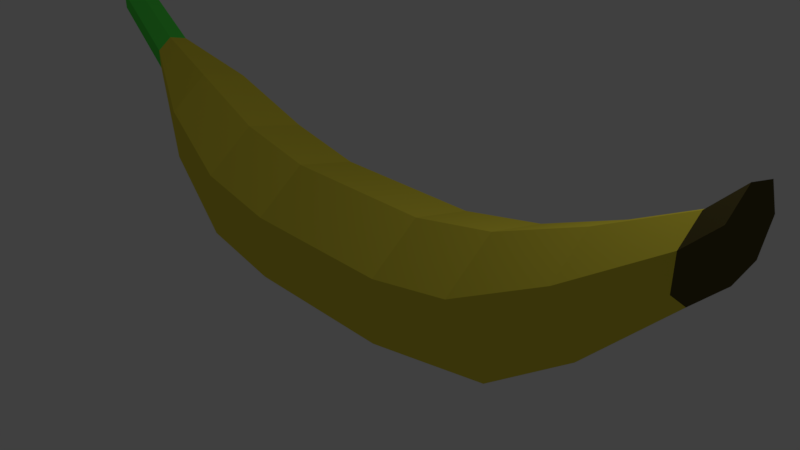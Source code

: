 # Source: banana.blend  (saved by Blender 2.79.1; exported with 4.5.12 LTS)
import bpy
from mathutils import Matrix  # noqa: F401  (used for matrix-valued properties, if any)

bpy.ops.wm.read_factory_settings(use_empty=True)
scene = bpy.context.scene
scene.name = 'Scene'

# ---- collections
col_collection_1 = bpy.data.collections.new('Collection 1'); scene.collection.children.link(col_collection_1)

# ---- materials (node trees are filled in below, after node groups)
mat_material_001 = bpy.data.materials.new('Material.001')
mat_material_001.alpha_threshold = 0.0
mat_material_001.use_transparent_shadow = False
mat_material_001.diffuse_color = (0.8, 0.6821, 0.05741, 1.0)
mat_material_001.roughness = 0.5
mat_material_001.specular_intensity = 0.2424
mat_material_002 = bpy.data.materials.new('Material.002')
mat_material_002.alpha_threshold = 0.0
mat_material_002.use_transparent_shadow = False
mat_material_002.diffuse_color = (0.09194, 0.8, 0.08196, 1.0)
mat_material_002.roughness = 0.5
mat_material_002.specular_intensity = 0.2348
mat_material_003 = bpy.data.materials.new('Material.003')
mat_material_003.alpha_threshold = 0.0
mat_material_003.use_transparent_shadow = False
mat_material_003.diffuse_color = (0.09463, 0.07657, 0.02447, 1.0)
mat_material_003.roughness = 0.5

# ---- material node trees

# ---- world
world_world = bpy.data.worlds.new('World'); scene.world = world_world
world_world.color = (0.05088, 0.05088, 0.05088)
world_world.use_sun_shadow = False
world_world.sun_shadow_jitter_overblur = 0.0
world_world.cycles.sampling_method = 'MANUAL'

# ---- cameras
cam_camera = bpy.data.cameras.new('Camera')
cam_camera.clip_end = 100.0
cam_camera.lens = 35.0
cam_camera.sensor_width = 32.0
cam_camera.sensor_height = 18.0
cam_camera.ortho_scale = 7.314
cam_camera.dof.focus_distance = 0.0
cam_camera.dof.aperture_fstop = 128.0

# ---- lights
light_lamp = bpy.data.lights.new('Lamp', 'POINT')
light_lamp.transmission_factor = 0.0
light_lamp.cutoff_distance = 30.0
light_lamp.energy = 100.0
light_lamp.shadow_buffer_clip_start = 1.001
light_lamp.shadow_soft_size = 0.1
light_lamp.shadow_maximum_resolution = 0.006
light_lamp.use_absolute_resolution = True

# ---- meshes
me_cylinder_001 = bpy.data.meshes.new('Cylinder.001')
me_cylinder_001.from_pydata([(1.482e-08, 1.0, 1.076), (0.7818, 0.6235, 1.076), (0.9749, -0.2225, 1.076), (0.4339, -0.901, 1.076), (-0.4339, -0.901, 1.076), (-0.9749, -0.2225, 1.076), (-0.7818, 0.6235, 1.076), (0.549, 0.6235, 2.204), (-0.2328, 1.0, 2.204), (0.7421, -0.2225, 2.204), (0.2011, -0.901, 2.204), (-0.6667, -0.901, 2.204), (-1.208, -0.2225, 2.204), (-1.015, 0.6235, 2.204), (-0.2782, 0.4952, 3.354), (-0.8991, 0.7942, 3.354), (-0.1248, -0.1767, 3.354), (-0.5545, -0.7155, 3.354), (-1.244, -0.7155, 3.354), (-1.673, -0.1767, 3.354), (-1.52, 0.4952, 3.354), (-1.32, 0.3071, 4.397), (-1.705, 0.4926, 4.397), (-1.225, -0.1096, 4.397), (-1.491, -0.4438, 4.397), (-1.919, -0.4438, 4.397), (-2.185, -0.1096, 4.397), (-2.09, 0.3071, 4.397), (1.482e-08, 1.0, -1.076), (0.7818, 0.6235, -1.076), (0.9749, -0.2225, -1.076), (0.4339, -0.901, -1.076), (-0.4339, -0.901, -1.076), (-0.9749, -0.2225, -1.076), (-0.7818, 0.6235, -1.076), (0.0, 1.0, 0.0), (0.7818, 0.6235, 0.0), (0.9749, -0.2225, 0.0), (0.4339, -0.901, 0.0), (-0.4339, -0.901, 0.0), (-0.9749, -0.2225, 0.0), (-0.7818, 0.6235, 0.0), (0.549, 0.6235, -2.204), (-0.2328, 1.0, -2.204), (0.7421, -0.2225, -2.204), (0.2011, -0.901, -2.204), (-0.6667, -0.901, -2.204), (-1.208, -0.2225, -2.204), (-1.015, 0.6235, -2.204), (-0.2782, 0.4952, -3.354), (-0.8991, 0.7942, -3.354), (-0.1248, -0.1767, -3.354), (-0.5545, -0.7155, -3.354), (-1.244, -0.7155, -3.354), (-1.673, -0.1767, -3.354), (-1.52, 0.4952, -3.354), (-1.467, 0.1902, -4.397), (-1.705, 0.3051, -4.397), (-1.408, -0.06788, -4.397), (-1.573, -0.2749, -4.397), (-1.837, -0.2749, -4.397), (-2.002, -0.06788, -4.397), (-1.944, 0.1902, -4.397), (-1.692, 0.3065, 4.759), (-2.076, 0.4915, 4.759), (-1.597, -0.1094, 4.759), (-1.863, -0.4429, 4.759), (-2.289, -0.4429, 4.759), (-2.555, -0.1094, 4.759), (-2.46, 0.3065, 4.759), (-2.228, 0.1624, -5.344), (-2.432, 0.2604, -5.344), (-2.178, -0.05794, -5.344), (-2.319, -0.2346, -5.344), (-2.545, -0.2346, -5.344), (-2.686, -0.05794, -5.344), (-2.636, 0.1624, -5.344)], [], [(35, 0, 1, 36), (36, 1, 2, 37), (37, 2, 3, 38), (38, 3, 4, 39), (39, 4, 5, 40), (0, 6, 13, 8), (40, 5, 6, 41), (41, 6, 0, 35), (8, 13, 20, 15), (5, 4, 11, 12), (3, 2, 9, 10), (6, 5, 12, 13), (4, 3, 10, 11), (2, 1, 7, 9), (1, 0, 8, 7), (20, 19, 26, 27), (12, 11, 18, 19), (10, 9, 16, 17), (7, 8, 15, 14), (13, 12, 19, 20), (11, 10, 17, 18), (9, 7, 14, 16), (21, 22, 64, 63), (18, 17, 24, 25), (16, 14, 21, 23), (15, 20, 27, 22), (19, 18, 25, 26), (17, 16, 23, 24), (14, 15, 22, 21), (35, 36, 29, 28), (36, 37, 30, 29), (37, 38, 31, 30), (38, 39, 32, 31), (39, 40, 33, 32), (28, 43, 48, 34), (40, 41, 34, 33), (41, 35, 28, 34), (43, 50, 55, 48), (33, 47, 46, 32), (31, 45, 44, 30), (34, 48, 47, 33), (32, 46, 45, 31), (30, 44, 42, 29), (29, 42, 43, 28), (55, 62, 61, 54), (47, 54, 53, 46), (45, 52, 51, 44), (42, 49, 50, 43), (48, 55, 54, 47), (46, 53, 52, 45), (44, 51, 49, 42), (62, 57, 71, 76), (53, 60, 59, 52), (51, 58, 56, 49), (50, 57, 62, 55), (54, 61, 60, 53), (52, 59, 58, 51), (49, 56, 57, 50), (63, 64, 69, 68, 67, 66, 65), (27, 26, 68, 69), (25, 24, 66, 67), (23, 21, 63, 65), (22, 27, 69, 64), (26, 25, 67, 68), (24, 23, 65, 66), (70, 72, 73, 74, 75, 76, 71), (60, 61, 75, 74), (58, 59, 73, 72), (57, 56, 70, 71), (61, 62, 76, 75), (59, 60, 74, 73), (56, 58, 72, 70)])
me_cylinder_001.polygons.foreach_set('material_index', [0, 0, 0, 0, 0, 0, 0, 0, 0, 0, 0, 0, 0, 0, 0, 0, 0, 0, 0, 0, 0, 0, 2, 0, 0, 0, 0, 0, 0, 0, 0, 0, 0, 0, 0, 0, 0, 0, 0, 0, 0, 0, 0, 0, 0, 0, 0, 0, 0, 0, 0, 1, 0, 0, 0, 0, 0, 0, 2, 2, 2, 2, 2, 2, 2, 1, 1, 1, 1, 1, 1, 1])
me_cylinder_001.materials.append(mat_material_001)
me_cylinder_001.materials.append(mat_material_002)
me_cylinder_001.materials.append(mat_material_003)
me_cylinder_001.use_remesh_preserve_volume = False
me_cylinder_001.use_remesh_preserve_attributes = False
me_cylinder_001.use_mirror_vertex_groups = False
me_cylinder_001.update()

# ---- objects
ob_cylinder = bpy.data.objects.new('Cylinder', me_cylinder_001)
ob_lamp = bpy.data.objects.new('Lamp', light_lamp)
ob_camera = bpy.data.objects.new('Camera', cam_camera)

# ---- transforms, parenting, visibility, modifiers, constraints
ob_cylinder.location = (0.0, 0.0, 0.0)
ob_cylinder.rotation_euler = (-1.344e-07, 1.571, 0.0)
ob_cylinder.lineart.crease_threshold = 0.0
ob_lamp.location = (4.076, 1.005, 5.904)
ob_lamp.rotation_euler = (0.6503, 0.05522, 1.866)
ob_lamp.lock_rotations_4d = False
ob_lamp.empty_display_type = 'ARROWS'
ob_lamp.color = (0.0, 0.0, 0.0, 0.0)
ob_lamp.lineart.crease_threshold = 0.0
ob_camera.location = (7.481, -6.508, 5.344)
ob_camera.rotation_euler = (1.109, 0.0, 0.8149)
ob_camera.lock_rotations_4d = False
ob_camera.empty_display_type = 'ARROWS'
ob_camera.color = (0.0, 0.0, 0.0, 0.0)
ob_camera.display_type = 'WIRE'
ob_camera.lineart.crease_threshold = 0.0

# ---- collection membership
col_collection_1.objects.link(ob_cylinder)
col_collection_1.objects.link(ob_lamp)
col_collection_1.objects.link(ob_camera)

# ---- scene / render settings (as saved in the file)
scene.camera = ob_camera
scene.frame_start = 1; scene.frame_end = 250; scene.frame_set(1)
scene.render.engine = 'BLENDER_EEVEE_NEXT'
scene.render.resolution_percentage = 50
scene.render.dither_intensity = 0.0
scene.cycles.use_denoising = False
scene.cycles.samples = 128
scene.cycles.sampling_pattern = 'TABULATED_SOBOL'
scene.cycles.use_adaptive_sampling = False
scene.cycles.use_light_tree = False
scene.view_settings.view_transform = 'Standard'
bpy.context.view_layer.update()
